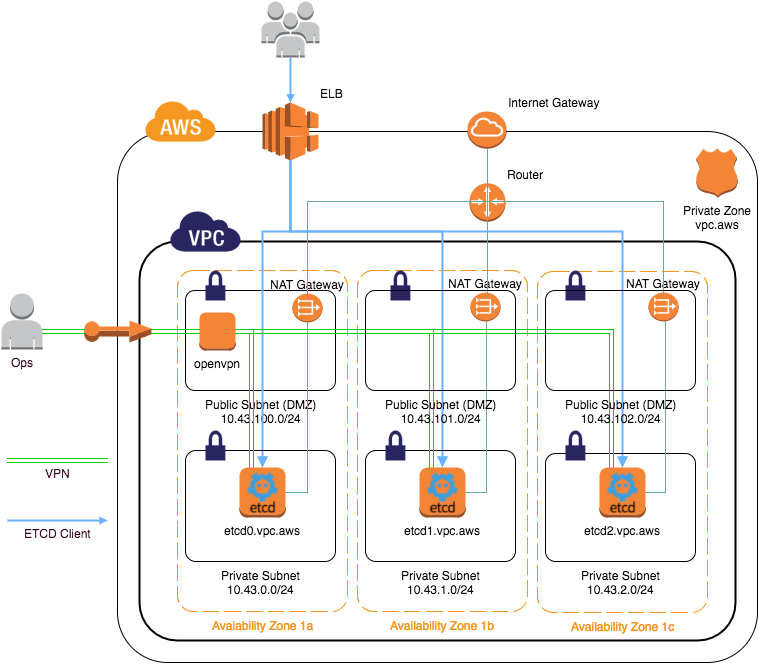

The diagram above was exported from draw.io. Its source (the exported page's mxGraphModel, read from the mxfile embedded in the PNG):
<mxGraphModel dx="1328" dy="1027" grid="1" gridSize="10" guides="1" tooltips="1" connect="1" arrows="1" fold="1" page="1" pageScale="1" pageWidth="826" pageHeight="1169" background="#ffffff" math="0" shadow="0">
  <root>
    <mxCell id="0" />
    <mxCell id="1" parent="0" />
    <mxCell id="2" value="Public Subnet (DMZ)&lt;br&gt;10.43.100.0/24" style="dashed=0;html=1;shape=mxgraph.aws.groups.rrect;fillColor=none;strokeColor=#000000;gradientColor=none;shadow=0;fontSize=12;fontColor=#000000;align=center;verticalAlign=top;labelPosition=center;verticalLabelPosition=bottom;" vertex="1" parent="1">
      <mxGeometry x="216" y="1497" width="150" height="100" as="geometry" />
    </mxCell>
    <mxCell id="3" value="Availability Zone 1c" style="dashed=0;html=1;shape=mxgraph.aws.groups.availability_zone;strokeColor=#f69721;fillColor=none;gradientColor=none;shadow=0;fontSize=12;fontColor=#F69721;align=center;labelPosition=center;verticalLabelPosition=bottom;verticalAlign=top;" vertex="1" parent="1">
      <mxGeometry x="568" y="1478" width="170" height="341" as="geometry" />
    </mxCell>
    <mxCell id="4" value="Avaiability Zone 1a" style="dashed=0;html=1;shape=mxgraph.aws.groups.availability_zone;strokeColor=#f69721;fillColor=none;gradientColor=none;shadow=0;fontSize=12;fontColor=#F69721;align=center;labelPosition=center;verticalLabelPosition=bottom;verticalAlign=top;" vertex="1" parent="1">
      <mxGeometry x="208" y="1477" width="170" height="341" as="geometry" />
    </mxCell>
    <mxCell id="5" value="Availability Zone 1b" style="dashed=0;html=1;shape=mxgraph.aws.groups.availability_zone;strokeColor=#f69721;fillColor=none;gradientColor=none;shadow=0;fontSize=12;fontColor=#F69721;align=center;labelPosition=center;verticalLabelPosition=bottom;verticalAlign=top;" vertex="1" parent="1">
      <mxGeometry x="388" y="1477" width="170" height="341" as="geometry" />
    </mxCell>
    <mxCell id="6" value="" style="dashed=0;html=1;shape=mxgraph.aws.groups.rrect;fillColor=none;strokeColor=#000000;gradientColor=none;shadow=0;fontSize=12;fontColor=#000000;align=center;strokeWidth=2;" vertex="1" parent="1">
      <mxGeometry x="170" y="1448" width="596" height="399" as="geometry" />
    </mxCell>
    <mxCell id="7" value="" style="dashed=0;html=1;shape=mxgraph.aws.groups.rrect;fillColor=none;strokeColor=#000000;gradientColor=none;shadow=0;fontSize=12;fontColor=#000000;align=center;" vertex="1" parent="1">
      <mxGeometry x="148" y="1338" width="640" height="531" as="geometry" />
    </mxCell>
    <mxCell id="8" style="edgeStyle=orthogonalEdgeStyle;rounded=0;html=1;exitX=0.5;exitY=0;exitPerimeter=0;entryX=0.5;entryY=1;entryPerimeter=0;startArrow=block;startFill=1;endArrow=none;endFill=0;jettySize=auto;orthogonalLoop=1;strokeColor=#66B2FF;strokeWidth=2;fontSize=12;fontColor=#0000FF;" edge="1" source="62" target="26" parent="1">
      <mxGeometry x="321" y="1367" as="geometry">
        <Array as="points">
          <mxPoint x="653" y="1438" />
          <mxPoint x="321" y="1438" />
        </Array>
      </mxGeometry>
    </mxCell>
    <mxCell id="9" style="edgeStyle=orthogonalEdgeStyle;rounded=0;html=1;exitX=0.5;exitY=1;exitPerimeter=0;entryX=0.5;entryY=0;entryPerimeter=0;startArrow=none;startFill=0;endArrow=block;endFill=1;jettySize=auto;orthogonalLoop=1;strokeColor=#66B2FF;strokeWidth=2;fontSize=12;fontColor=#0000FF;" edge="1" source="26" target="52" parent="1">
      <mxGeometry x="293" y="1367" as="geometry">
        <Array as="points">
          <mxPoint x="321" y="1438" />
          <mxPoint x="293" y="1438" />
        </Array>
      </mxGeometry>
    </mxCell>
    <mxCell id="10" style="edgeStyle=orthogonalEdgeStyle;rounded=0;html=1;exitX=0.5;exitY=0;exitPerimeter=0;entryX=0.5;entryY=1;entryPerimeter=0;startArrow=block;startFill=1;endArrow=none;endFill=0;jettySize=auto;orthogonalLoop=1;strokeColor=#66B2FF;strokeWidth=2;fontSize=12;fontColor=#0000FF;" edge="1" source="57" target="26" parent="1">
      <mxGeometry x="321" y="1367" as="geometry">
        <Array as="points">
          <mxPoint x="473" y="1438" />
          <mxPoint x="321" y="1438" />
        </Array>
      </mxGeometry>
    </mxCell>
    <mxCell id="11" value="Private Subnet&lt;br&gt;10.43.0.0/24" style="dashed=0;html=1;shape=mxgraph.aws.groups.rrect;fillColor=none;strokeColor=#000000;gradientColor=none;shadow=0;fontSize=12;fontColor=#000000;align=center;verticalAlign=top;labelPosition=center;verticalLabelPosition=bottom;" vertex="1" parent="1">
      <mxGeometry x="216" y="1657" width="150" height="111" as="geometry" />
    </mxCell>
    <mxCell id="12" value="Private Subnet&lt;br&gt;10.43.1.0/24" style="dashed=0;html=1;shape=mxgraph.aws.groups.rrect;fillColor=none;strokeColor=#000000;gradientColor=none;shadow=0;fontSize=12;fontColor=#000000;align=center;verticalAlign=top;labelPosition=center;verticalLabelPosition=bottom;" vertex="1" parent="1">
      <mxGeometry x="396" y="1657" width="150" height="111" as="geometry" />
    </mxCell>
    <mxCell id="13" value="" style="dashed=0;html=1;shape=mxgraph.aws.groups.vpc_subnet_icon;strokeColor=none;fillColor=#282560;gradientColor=none;shadow=0;fontSize=12;fontColor=#000000;align=center;" vertex="1" parent="1">
      <mxGeometry x="236" y="1637" width="20" height="30" as="geometry" />
    </mxCell>
    <mxCell id="14" value="" style="dashed=0;html=1;shape=mxgraph.aws.groups.vpc_subnet_icon;strokeColor=none;fillColor=#282560;gradientColor=none;shadow=0;fontSize=12;fontColor=#000000;align=center;" vertex="1" parent="1">
      <mxGeometry x="416" y="1637" width="20" height="30" as="geometry" />
    </mxCell>
    <mxCell id="15" value="Private Subnet&lt;br&gt;10.43.2&lt;span style=&quot;line-height: 1.2&quot;&gt;.0/24&lt;/span&gt;" style="dashed=0;html=1;shape=mxgraph.aws.groups.rrect;fillColor=none;strokeColor=#000000;gradientColor=none;shadow=0;fontSize=12;fontColor=#000000;align=center;verticalAlign=top;labelPosition=center;verticalLabelPosition=bottom;" vertex="1" parent="1">
      <mxGeometry x="576" y="1660" width="150" height="108" as="geometry" />
    </mxCell>
    <mxCell id="16" value="" style="dashed=0;html=1;shape=mxgraph.aws.groups.vpc_subnet_icon;strokeColor=none;fillColor=#282560;gradientColor=none;shadow=0;fontSize=12;fontColor=#000000;align=center;" vertex="1" parent="1">
      <mxGeometry x="596" y="1637" width="20" height="30" as="geometry" />
    </mxCell>
    <mxCell id="17" value="" style="dashed=0;html=1;shape=mxgraph.aws.groups.vpc_subnet_icon;strokeColor=none;fillColor=#282560;gradientColor=none;shadow=0;fontSize=12;fontColor=#000000;align=center;" vertex="1" parent="1">
      <mxGeometry x="236" y="1477" width="20" height="30" as="geometry" />
    </mxCell>
    <mxCell id="18" value="" style="dashed=0;html=1;shape=mxgraph.aws.groups.vpc_subnet_icon;strokeColor=none;fillColor=#282560;gradientColor=none;shadow=0;fontSize=12;fontColor=#000000;align=center;" vertex="1" parent="1">
      <mxGeometry x="421" y="1477" width="20" height="30" as="geometry" />
    </mxCell>
    <mxCell id="19" value="" style="dashed=0;html=1;shape=mxgraph.aws.groups.vpc_subnet_icon;strokeColor=none;fillColor=#282560;gradientColor=none;shadow=0;fontSize=12;fontColor=#000000;align=center;" vertex="1" parent="1">
      <mxGeometry x="596" y="1477" width="20" height="30" as="geometry" />
    </mxCell>
    <mxCell id="20" value="openvpn" style="dashed=0;html=1;shape=mxgraph.aws2.compute_and_networking.ec2_instance;strokeColor=none;shadow=0;fillColor=none;gradientColor=none;fontSize=12;fontColor=#000000;align=center;verticalAlign=top;labelPosition=center;verticalLabelPosition=bottom;" vertex="1" parent="1">
      <mxGeometry x="230" y="1519" width="36" height="38" as="geometry" />
    </mxCell>
    <mxCell id="21" value="" style="dashed=0;html=1;shape=mxgraph.aws.groups.virtual_private_cloud_icon;strokeColor=none;fillColor=#282560;gradientColor=none;shadow=0;fontSize=12;fontColor=#000000;align=center;" vertex="1" parent="1">
      <mxGeometry x="201" y="1418" width="70" height="40" as="geometry" />
    </mxCell>
    <mxCell id="22" value="Internet Gateway" style="dashed=0;html=1;shape=mxgraph.aws2.compute_and_networking.vpc_internet_gateway;strokeColor=none;shadow=0;fillColor=#0000FF;gradientColor=none;fontSize=12;fontColor=#000000;align=left;labelPosition=right;verticalLabelPosition=top;verticalAlign=bottom;" vertex="1" parent="1">
      <mxGeometry x="498" y="1318" width="39" height="37" as="geometry" />
    </mxCell>
    <mxCell id="23" value="" style="dashed=0;html=1;shape=mxgraph.aws.groups.aws_cloud_icon;strokeColor=none;fillColor=#F69721;gradientColor=none;shadow=0;fontSize=12;fontColor=#000000;align=center;" vertex="1" parent="1">
      <mxGeometry x="176" y="1308" width="70" height="40" as="geometry" />
    </mxCell>
    <mxCell id="24" value="" style="dashed=0;html=1;shape=mxgraph.aws2.compute_and_networking.ec2_elastic_ip;strokeColor=none;shadow=0;fillColor=#0000FF;gradientColor=none;fontSize=12;fontColor=#000000;align=center;" vertex="1" parent="1">
      <mxGeometry x="115" y="1527" width="67" height="22" as="geometry" />
    </mxCell>
    <mxCell id="25" value="Private Zone&lt;br&gt;vpc.aws" style="dashed=0;html=1;shape=mxgraph.aws2.compute_and_networking.route_53_hosted_zone;strokeColor=none;shadow=0;fillColor=#0000FF;gradientColor=none;fontSize=12;fontColor=#000000;align=center;labelPosition=center;verticalLabelPosition=bottom;verticalAlign=top;fontFamily=Helvetica;" vertex="1" parent="1">
      <mxGeometry x="726" y="1355" width="43" height="49" as="geometry" />
    </mxCell>
    <mxCell id="26" value="ELB" style="dashed=0;html=1;shape=mxgraph.aws2.compute_and_networking.elastic_load_balancing_2;strokeColor=none;shadow=0;fillColor=#0000FF;gradientColor=none;fontSize=12;fontColor=#000000;align=left;labelPosition=right;verticalLabelPosition=top;verticalAlign=bottom;" vertex="1" parent="1">
      <mxGeometry x="293" y="1309" width="56" height="58" as="geometry" />
    </mxCell>
    <mxCell id="27" style="edgeStyle=none;rounded=0;html=1;exitX=0.995;exitY=0.5;exitPerimeter=0;startArrow=none;startFill=0;endArrow=block;endFill=1;jettySize=auto;orthogonalLoop=1;strokeColor=#00CC00;strokeWidth=1;fontSize=12;fontColor=#0000FF;shape=link;" edge="1" source="24" parent="1">
      <mxGeometry x="182" y="1538" as="geometry">
        <mxPoint x="230" y="1538" as="targetPoint" />
      </mxGeometry>
    </mxCell>
    <mxCell id="28" style="edgeStyle=orthogonalEdgeStyle;rounded=0;html=1;exitX=1;exitY=0.5;exitPerimeter=0;startArrow=none;startFill=0;endArrow=none;endFill=0;jettySize=auto;orthogonalLoop=1;strokeColor=#67AB9F;strokeWidth=1;fontSize=12;fontColor=#0000FF;" edge="1" source="52" target="33" parent="1">
      <mxGeometry x="316" y="1529" as="geometry" />
    </mxCell>
    <mxCell id="29" style="edgeStyle=orthogonalEdgeStyle;rounded=0;html=1;exitX=1;exitY=0.5;exitPerimeter=0;entryX=0.533;entryY=1;entryPerimeter=0;startArrow=none;startFill=0;endArrow=none;endFill=0;jettySize=auto;orthogonalLoop=1;strokeColor=#67AB9F;strokeWidth=1;fontSize=12;fontColor=#0000FF;" edge="1" source="57" target="31" parent="1">
      <mxGeometry x="496" y="1528" as="geometry" />
    </mxCell>
    <mxCell id="30" style="edgeStyle=orthogonalEdgeStyle;rounded=0;html=1;exitX=1;exitY=0.5;exitPerimeter=0;entryX=0.567;entryY=0.897;entryPerimeter=0;startArrow=none;startFill=0;endArrow=none;endFill=0;jettySize=auto;orthogonalLoop=1;strokeColor=#67AB9F;strokeWidth=1;fontSize=12;fontColor=#0000FF;" edge="1" source="62" target="32" parent="1">
      <mxGeometry x="676" y="1525" as="geometry" />
    </mxCell>
    <mxCell id="31" value="NAT Gateway" style="dashed=0;html=1;shape=mxgraph.aws2.networking.vpcnat_gateway;strokeColor=none;shadow=0;fillColor=#0000FF;gradientColor=none;fontSize=12;fontColor=#000000;align=center;verticalAlign=bottom;labelPosition=center;verticalLabelPosition=top;" vertex="1" parent="1">
      <mxGeometry x="501" y="1499" width="30" height="29" as="geometry" />
    </mxCell>
    <mxCell id="32" value="NAT Gateway" style="dashed=0;html=1;shape=mxgraph.aws2.networking.vpcnat_gateway;strokeColor=none;shadow=0;fillColor=#0000FF;gradientColor=none;fontSize=12;fontColor=#000000;align=center;verticalAlign=bottom;labelPosition=center;verticalLabelPosition=top;" vertex="1" parent="1">
      <mxGeometry x="679" y="1499" width="30" height="29" as="geometry" />
    </mxCell>
    <mxCell id="33" value="NAT Gateway" style="dashed=0;html=1;shape=mxgraph.aws2.networking.vpcnat_gateway;strokeColor=none;shadow=0;fillColor=#0000FF;gradientColor=none;fontSize=12;fontColor=#000000;align=center;verticalAlign=bottom;labelPosition=center;verticalLabelPosition=top;" vertex="1" parent="1">
      <mxGeometry x="323" y="1500" width="30" height="29" as="geometry" />
    </mxCell>
    <mxCell id="34" value="Router" style="dashed=0;html=1;shape=mxgraph.aws2.networking.vpc_router;strokeColor=none;shadow=0;fillColor=#0000FF;gradientColor=none;fontSize=12;fontColor=#000000;align=left;labelPosition=right;verticalLabelPosition=top;verticalAlign=bottom;" vertex="1" parent="1">
      <mxGeometry x="500" y="1390" width="36" height="38" as="geometry" />
    </mxCell>
    <mxCell id="35" style="edgeStyle=orthogonalEdgeStyle;rounded=0;html=1;exitX=0.5;exitY=1;exitPerimeter=0;entryX=0.5;entryY=0.172;entryPerimeter=0;startArrow=none;startFill=0;endArrow=none;endFill=0;jettySize=auto;orthogonalLoop=1;strokeColor=#67AB9F;strokeWidth=1;fontSize=12;fontColor=#0000FF;" edge="1" source="22" target="33" parent="1">
      <mxGeometry x="338" y="1355" as="geometry">
        <Array as="points">
          <mxPoint x="518" y="1408" />
          <mxPoint x="338" y="1408" />
        </Array>
      </mxGeometry>
    </mxCell>
    <mxCell id="36" style="edgeStyle=orthogonalEdgeStyle;rounded=0;html=1;exitX=0.5;exitY=1;exitPerimeter=0;entryX=0.567;entryY=0.172;entryPerimeter=0;startArrow=none;startFill=0;endArrow=none;endFill=0;jettySize=auto;orthogonalLoop=1;strokeColor=#67AB9F;strokeWidth=1;fontSize=12;fontColor=#0000FF;" edge="1" source="22" target="31" parent="1">
      <mxGeometry x="518" y="1355" as="geometry" />
    </mxCell>
    <mxCell id="37" style="edgeStyle=orthogonalEdgeStyle;rounded=0;html=1;exitX=0.5;exitY=1;exitPerimeter=0;entryX=0.5;entryY=0.138;entryPerimeter=0;startArrow=none;startFill=0;endArrow=none;endFill=0;jettySize=auto;orthogonalLoop=1;strokeColor=#67AB9F;strokeWidth=1;fontSize=12;fontColor=#0000FF;" edge="1" source="22" target="32" parent="1">
      <mxGeometry x="518" y="1355" as="geometry">
        <Array as="points">
          <mxPoint x="518" y="1408" />
          <mxPoint x="694" y="1408" />
        </Array>
      </mxGeometry>
    </mxCell>
    <mxCell id="38" style="edgeStyle=orthogonalEdgeStyle;rounded=0;html=1;exitX=1;exitY=0.5;exitPerimeter=0;entryX=0.25;entryY=0;entryPerimeter=0;startArrow=none;startFill=0;endArrow=block;endFill=1;jettySize=auto;orthogonalLoop=1;strokeColor=#00CC00;strokeWidth=1;fontSize=12;fontColor=#0000FF;shape=link;" edge="1" source="20" target="52" parent="1">
      <mxGeometry x="266" y="1538" as="geometry">
        <Array as="points">
          <mxPoint x="282" y="1538" />
        </Array>
      </mxGeometry>
    </mxCell>
    <mxCell id="39" style="edgeStyle=orthogonalEdgeStyle;rounded=0;html=1;exitX=1;exitY=0.5;exitPerimeter=0;entryX=0.25;entryY=0;entryPerimeter=0;startArrow=none;startFill=0;endArrow=block;endFill=1;jettySize=auto;orthogonalLoop=1;strokeColor=#00CC00;strokeWidth=1;fontSize=12;fontColor=#0000FF;shape=link;" edge="1" source="20" target="57" parent="1">
      <mxGeometry x="266" y="1538" as="geometry" />
    </mxCell>
    <mxCell id="40" style="edgeStyle=orthogonalEdgeStyle;rounded=0;html=1;exitX=1;exitY=0.5;exitPerimeter=0;entryX=0.25;entryY=0;entryPerimeter=0;startArrow=none;startFill=0;endArrow=block;endFill=1;jettySize=auto;orthogonalLoop=1;strokeColor=#00CC00;strokeWidth=1;fontSize=12;fontColor=#0000FF;shape=link;" edge="1" source="20" target="62" parent="1">
      <mxGeometry x="266" y="1538" as="geometry" />
    </mxCell>
    <mxCell id="41" value="Ops" style="dashed=0;html=1;shape=mxgraph.aws2.non-service_specific.user;strokeColor=none;shadow=0;fillColor=#0000FF;gradientColor=none;fontSize=12;fontColor=#33001A;align=center;verticalAlign=top;labelPosition=center;verticalLabelPosition=bottom;" vertex="1" parent="1">
      <mxGeometry x="32" y="1500" width="41" height="56" as="geometry" />
    </mxCell>
    <mxCell id="42" value="" style="edgeStyle=orthogonalEdgeStyle;rounded=0;html=1;exitX=1;exitY=0.68;exitPerimeter=0;entryX=0;entryY=0.5;entryPerimeter=0;startArrow=none;startFill=0;endArrow=block;endFill=1;jettySize=auto;orthogonalLoop=1;strokeColor=#00CC00;strokeWidth=1;fontSize=12;fontColor=#000000;labelPosition=center;verticalLabelPosition=bottom;align=center;verticalAlign=top;shape=link;" edge="1" source="41" target="24" parent="1">
      <mxGeometry x="73" y="1538" as="geometry" />
    </mxCell>
    <mxCell id="43" value="" style="dashed=0;html=1;shape=mxgraph.aws2.non-service_specific.users;strokeColor=none;shadow=0;fillColor=#0000FF;gradientColor=none;fontSize=12;fontColor=#33001A;align=left;labelPosition=right;verticalLabelPosition=middle;verticalAlign=middle;" vertex="1" parent="1">
      <mxGeometry x="292" y="1208" width="58" height="56" as="geometry" />
    </mxCell>
    <mxCell id="44" style="edgeStyle=orthogonalEdgeStyle;rounded=0;html=1;exitX=0.5;exitY=1;exitPerimeter=0;entryX=0.5;entryY=0;entryPerimeter=0;startArrow=none;startFill=0;startSize=3;endArrow=block;endFill=1;endSize=3;jettySize=auto;orthogonalLoop=1;strokeColor=#66b2ff;strokeWidth=2;fontSize=12;fontColor=#33001A;" edge="1" source="43" target="26" parent="1">
      <mxGeometry x="321" y="1264" as="geometry" />
    </mxCell>
    <mxCell id="45" value="VPN" style="endArrow=block;html=1;strokeColor=#00CC00;strokeWidth=1;fontSize=12;fontColor=#33001A;endFill=1;labelBackgroundColor=none;labelPosition=center;verticalLabelPosition=bottom;align=center;verticalAlign=top;shape=link;" edge="1" parent="1">
      <mxGeometry x="38" y="1667" width="50" height="50" as="geometry">
        <mxPoint x="38" y="1667" as="sourcePoint" />
        <mxPoint x="138" y="1667" as="targetPoint" />
      </mxGeometry>
    </mxCell>
    <mxCell id="46" value="ETCD Client" style="endArrow=block;html=1;strokeColor=#66b2ff;strokeWidth=2;fontSize=12;fontColor=#33001A;endFill=1;startSize=3;endSize=3;labelBackgroundColor=none;labelPosition=center;verticalLabelPosition=bottom;align=center;verticalAlign=top;" edge="1" parent="1">
      <mxGeometry x="38" y="1727" width="50" height="50" as="geometry">
        <mxPoint x="38" y="1727" as="sourcePoint" />
        <mxPoint x="138" y="1727" as="targetPoint" />
      </mxGeometry>
    </mxCell>
    <mxCell id="47" value="Public Subnet (DMZ)&lt;br&gt;10.43.101.0/24" style="dashed=0;html=1;shape=mxgraph.aws.groups.rrect;fillColor=none;strokeColor=#000000;gradientColor=none;shadow=0;fontSize=12;fontColor=#000000;align=center;verticalAlign=top;labelPosition=center;verticalLabelPosition=bottom;" vertex="1" parent="1">
      <mxGeometry x="396" y="1497" width="150" height="100" as="geometry" />
    </mxCell>
    <mxCell id="48" value="Public Subnet (DMZ)&lt;br&gt;10.43.102.0/24" style="dashed=0;html=1;shape=mxgraph.aws.groups.rrect;fillColor=none;strokeColor=#000000;gradientColor=none;shadow=0;fontSize=12;fontColor=#000000;align=center;verticalAlign=top;labelPosition=center;verticalLabelPosition=bottom;" vertex="1" parent="1">
      <mxGeometry x="576" y="1497" width="150" height="100" as="geometry" />
    </mxCell>
    <mxCell id="49" value="" style="group" vertex="1" connectable="0" parent="1">
      <mxGeometry x="270" y="1674" width="46" height="50" as="geometry" />
    </mxCell>
    <mxCell id="50" value="etcd0.vpc.aws" style="dashed=0;html=1;shape=mxgraph.aws2.compute_and_networking.ec2_instance;strokeColor=none;shadow=0;fillColor=none;gradientColor=none;fontSize=12;fontColor=#000000;align=center;verticalAlign=top;labelPosition=center;verticalLabelPosition=bottom;" vertex="1" parent="49">
      <mxGeometry width="46" height="50" as="geometry" />
    </mxCell>
    <mxCell id="51" value="" style="shape=image;verticalLabelPosition=bottom;verticalAlign=top;image=https://raw.githubusercontent.com/coreos/etcd/master/logos/etcd-stacked-color.png;" vertex="1" parent="49">
      <mxGeometry x="8" y="5" width="30" height="40" as="geometry" />
    </mxCell>
    <mxCell id="52" value="etcd0.vpc.aws" style="dashed=0;html=1;shape=mxgraph.aws2.compute_and_networking.ec2_instance;strokeColor=none;shadow=0;fillColor=none;gradientColor=none;fontSize=12;fontColor=#000000;align=center;verticalAlign=top;labelPosition=center;verticalLabelPosition=bottom;" vertex="1" parent="1">
      <mxGeometry x="270" y="1674" width="46" height="50" as="geometry" />
    </mxCell>
    <mxCell id="53" value="" style="shape=image;verticalLabelPosition=bottom;verticalAlign=top;image=https://raw.githubusercontent.com/coreos/etcd/master/logos/etcd-stacked-color.png;" vertex="1" parent="1">
      <mxGeometry x="278" y="1679" width="30" height="40" as="geometry" />
    </mxCell>
    <mxCell id="54" value="" style="group" vertex="1" connectable="0" parent="1">
      <mxGeometry x="450" y="1674" width="46" height="50" as="geometry" />
    </mxCell>
    <mxCell id="55" value="etcd1.vpc.aws" style="dashed=0;html=1;shape=mxgraph.aws2.compute_and_networking.ec2_instance;strokeColor=none;shadow=0;fillColor=none;gradientColor=none;fontSize=12;fontColor=#000000;align=center;verticalAlign=top;labelPosition=center;verticalLabelPosition=bottom;" vertex="1" parent="54">
      <mxGeometry width="46" height="50" as="geometry" />
    </mxCell>
    <mxCell id="56" value="" style="shape=image;verticalLabelPosition=bottom;verticalAlign=top;image=https://raw.githubusercontent.com/coreos/etcd/master/logos/etcd-stacked-color.png;" vertex="1" parent="54">
      <mxGeometry x="8" y="5" width="30" height="40" as="geometry" />
    </mxCell>
    <mxCell id="57" value="etcd1.vpc.aws" style="dashed=0;html=1;shape=mxgraph.aws2.compute_and_networking.ec2_instance;strokeColor=none;shadow=0;fillColor=none;gradientColor=none;fontSize=12;fontColor=#000000;align=center;verticalAlign=top;labelPosition=center;verticalLabelPosition=bottom;" vertex="1" parent="1">
      <mxGeometry x="450" y="1674" width="46" height="50" as="geometry" />
    </mxCell>
    <mxCell id="58" value="" style="shape=image;verticalLabelPosition=bottom;verticalAlign=top;image=https://raw.githubusercontent.com/coreos/etcd/master/logos/etcd-stacked-color.png;" vertex="1" parent="1">
      <mxGeometry x="458" y="1679" width="30" height="40" as="geometry" />
    </mxCell>
    <mxCell id="59" value="" style="group" vertex="1" connectable="0" parent="1">
      <mxGeometry x="630" y="1674" width="46" height="50" as="geometry" />
    </mxCell>
    <mxCell id="60" value="etcd2.vpc.aws" style="dashed=0;html=1;shape=mxgraph.aws2.compute_and_networking.ec2_instance;strokeColor=none;shadow=0;fillColor=none;gradientColor=none;fontSize=12;fontColor=#000000;align=center;verticalAlign=top;labelPosition=center;verticalLabelPosition=bottom;" vertex="1" parent="59">
      <mxGeometry width="46" height="50" as="geometry" />
    </mxCell>
    <mxCell id="61" value="" style="shape=image;verticalLabelPosition=bottom;verticalAlign=top;image=https://raw.githubusercontent.com/coreos/etcd/master/logos/etcd-stacked-color.png;" vertex="1" parent="59">
      <mxGeometry x="8" y="5" width="30" height="40" as="geometry" />
    </mxCell>
    <mxCell id="62" value="etcd2.vpc.aws" style="dashed=0;html=1;shape=mxgraph.aws2.compute_and_networking.ec2_instance;strokeColor=none;shadow=0;fillColor=none;gradientColor=none;fontSize=12;fontColor=#000000;align=center;verticalAlign=top;labelPosition=center;verticalLabelPosition=bottom;" vertex="1" parent="1">
      <mxGeometry x="630" y="1674" width="46" height="50" as="geometry" />
    </mxCell>
    <mxCell id="63" value="" style="shape=image;verticalLabelPosition=bottom;verticalAlign=top;image=https://raw.githubusercontent.com/coreos/etcd/master/logos/etcd-stacked-color.png;" vertex="1" parent="1">
      <mxGeometry x="638" y="1679" width="30" height="40" as="geometry" />
    </mxCell>
  </root>
</mxGraphModel>